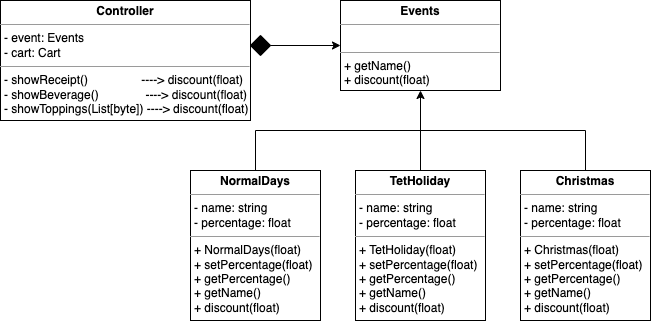

The diagram above was exported from draw.io. Its source (the exported page's mxGraphModel, read from the mxfile embedded in the PNG):
<mxGraphModel dx="864" dy="532" grid="1" gridSize="10" guides="1" tooltips="1" connect="1" arrows="1" fold="1" page="1" pageScale="1" pageWidth="850" pageHeight="1100" math="0" shadow="0">
  <root>
    <mxCell id="0" />
    <mxCell id="1" parent="0" />
    <mxCell id="38yDWT5K8rbYU7zFe77s-1" value="&lt;p style=&quot;margin:0px;margin-top:4px;text-align:center;&quot;&gt;&lt;b&gt;Events&lt;/b&gt;&lt;/p&gt;&lt;hr size=&quot;1&quot;&gt;&lt;p style=&quot;margin:0px;margin-left:4px;&quot;&gt;&lt;br&gt;&lt;/p&gt;&lt;hr size=&quot;1&quot;&gt;&lt;p style=&quot;margin:0px;margin-left:4px;&quot;&gt;+ getName()&lt;/p&gt;&lt;p style=&quot;margin:0px;margin-left:4px;&quot;&gt;+ discount(float)&lt;/p&gt;" style="verticalAlign=top;align=left;overflow=fill;fontSize=12;fontFamily=Helvetica;html=1;" parent="1" vertex="1">
      <mxGeometry x="340" y="230" width="160" height="90" as="geometry" />
    </mxCell>
    <mxCell id="38yDWT5K8rbYU7zFe77s-2" value="&lt;p style=&quot;margin:0px;margin-top:4px;text-align:center;&quot;&gt;&lt;b&gt;NormalDays&lt;/b&gt;&lt;/p&gt;&lt;hr size=&quot;1&quot;&gt;&lt;p style=&quot;margin:0px;margin-left:4px;&quot;&gt;- name: string&lt;/p&gt;&lt;p style=&quot;margin:0px;margin-left:4px;&quot;&gt;- percentage: float&lt;/p&gt;&lt;hr size=&quot;1&quot;&gt;&lt;p style=&quot;margin:0px;margin-left:4px;&quot;&gt;+ NormalDays(float)&lt;/p&gt;&lt;p style=&quot;margin:0px;margin-left:4px;&quot;&gt;+ setPercentage(float)&lt;/p&gt;&lt;p style=&quot;margin:0px;margin-left:4px;&quot;&gt;+ getPercentage()&lt;/p&gt;&lt;p style=&quot;margin:0px;margin-left:4px;&quot;&gt;+ getName()&lt;/p&gt;&lt;p style=&quot;margin:0px;margin-left:4px;&quot;&gt;+ discount(float)&lt;/p&gt;" style="verticalAlign=top;align=left;overflow=fill;fontSize=12;fontFamily=Helvetica;html=1;" parent="1" vertex="1">
      <mxGeometry x="190" y="400" width="130" height="150" as="geometry" />
    </mxCell>
    <mxCell id="38yDWT5K8rbYU7zFe77s-3" value="&lt;p style=&quot;margin:0px;margin-top:4px;text-align:center;&quot;&gt;&lt;b&gt;TetHoliday&lt;/b&gt;&lt;/p&gt;&lt;hr size=&quot;1&quot;&gt;&lt;p style=&quot;margin:0px;margin-left:4px;&quot;&gt;- name: string&lt;br&gt;&lt;/p&gt;&lt;p style=&quot;margin:0px;margin-left:4px;&quot;&gt;- percentage: float&lt;/p&gt;&lt;hr size=&quot;1&quot;&gt;&lt;p style=&quot;margin:0px;margin-left:4px;&quot;&gt;+ TetHoliday(float)&lt;/p&gt;&lt;p style=&quot;margin:0px;margin-left:4px;&quot;&gt;+ setPercentage(float)&lt;/p&gt;&lt;p style=&quot;margin:0px;margin-left:4px;&quot;&gt;+ getPercentage()&lt;/p&gt;&lt;p style=&quot;margin:0px;margin-left:4px;&quot;&gt;+ getName()&lt;br&gt;&lt;/p&gt;&lt;p style=&quot;margin:0px;margin-left:4px;&quot;&gt;+ discount(float)&lt;/p&gt;" style="verticalAlign=top;align=left;overflow=fill;fontSize=12;fontFamily=Helvetica;html=1;" parent="1" vertex="1">
      <mxGeometry x="355" y="400" width="130" height="150" as="geometry" />
    </mxCell>
    <mxCell id="38yDWT5K8rbYU7zFe77s-4" value="&lt;p style=&quot;margin:0px;margin-top:4px;text-align:center;&quot;&gt;&lt;b&gt;Christmas&lt;/b&gt;&lt;/p&gt;&lt;hr size=&quot;1&quot;&gt;&lt;p style=&quot;margin:0px;margin-left:4px;&quot;&gt;- name: string&lt;br&gt;&lt;/p&gt;&lt;p style=&quot;margin:0px;margin-left:4px;&quot;&gt;- percentage: float&lt;/p&gt;&lt;hr size=&quot;1&quot;&gt;&lt;p style=&quot;margin:0px;margin-left:4px;&quot;&gt;+ Christmas(float)&lt;/p&gt;&lt;p style=&quot;margin:0px;margin-left:4px;&quot;&gt;+ setPercentage(float)&lt;/p&gt;&lt;p style=&quot;margin:0px;margin-left:4px;&quot;&gt;+ getPercentage()&lt;/p&gt;&lt;p style=&quot;margin:0px;margin-left:4px;&quot;&gt;+ getName()&lt;br&gt;&lt;/p&gt;&lt;p style=&quot;margin:0px;margin-left:4px;&quot;&gt;+ discount(float)&lt;/p&gt;" style="verticalAlign=top;align=left;overflow=fill;fontSize=12;fontFamily=Helvetica;html=1;" parent="1" vertex="1">
      <mxGeometry x="520" y="400" width="130" height="150" as="geometry" />
    </mxCell>
    <mxCell id="38yDWT5K8rbYU7zFe77s-5" value="" style="endArrow=none;html=1;rounded=0;exitX=0.5;exitY=0;exitDx=0;exitDy=0;entryX=0.5;entryY=0;entryDx=0;entryDy=0;edgeStyle=orthogonalEdgeStyle;" parent="1" source="38yDWT5K8rbYU7zFe77s-2" target="38yDWT5K8rbYU7zFe77s-4" edge="1">
      <mxGeometry width="50" height="50" relative="1" as="geometry">
        <mxPoint x="400" y="460" as="sourcePoint" />
        <mxPoint x="450" y="410" as="targetPoint" />
        <Array as="points">
          <mxPoint x="255" y="360" />
          <mxPoint x="585" y="360" />
        </Array>
      </mxGeometry>
    </mxCell>
    <mxCell id="38yDWT5K8rbYU7zFe77s-6" value="" style="endArrow=classic;html=1;rounded=0;entryX=0.5;entryY=1;entryDx=0;entryDy=0;exitX=0.5;exitY=0;exitDx=0;exitDy=0;" parent="1" source="38yDWT5K8rbYU7zFe77s-3" target="38yDWT5K8rbYU7zFe77s-1" edge="1">
      <mxGeometry width="50" height="50" relative="1" as="geometry">
        <mxPoint x="400" y="460" as="sourcePoint" />
        <mxPoint x="450" y="410" as="targetPoint" />
      </mxGeometry>
    </mxCell>
    <mxCell id="38yDWT5K8rbYU7zFe77s-7" value="&lt;p style=&quot;margin:0px;margin-top:4px;text-align:center;&quot;&gt;&lt;b&gt;Controller&lt;/b&gt;&lt;/p&gt;&lt;hr size=&quot;1&quot;&gt;&lt;p style=&quot;margin:0px;margin-left:4px;&quot;&gt;- event: Events&lt;/p&gt;&lt;p style=&quot;margin:0px;margin-left:4px;&quot;&gt;- cart: Cart&lt;/p&gt;&lt;hr size=&quot;1&quot;&gt;&lt;p style=&quot;margin:0px;margin-left:4px;&quot;&gt;- showReceipt()&amp;nbsp; &amp;nbsp; &amp;nbsp; &amp;nbsp; &amp;nbsp; &amp;nbsp; &amp;nbsp; &amp;nbsp; &lt;span style=&quot;background-color: initial;&quot;&gt;----&amp;gt; discount(float)&lt;/span&gt;&lt;/p&gt;&lt;p style=&quot;margin:0px;margin-left:4px;&quot;&gt;&lt;span style=&quot;background-color: initial;&quot;&gt;- showBeverage()&amp;nbsp; &amp;nbsp; &amp;nbsp; &amp;nbsp; &amp;nbsp; &amp;nbsp; &amp;nbsp; ----&amp;gt; discount(float)&lt;/span&gt;&lt;/p&gt;&lt;p style=&quot;margin:0px;margin-left:4px;&quot;&gt;&lt;span style=&quot;background-color: initial;&quot;&gt;- showToppings(List[byte]) ----&amp;gt; discount(float)&lt;/span&gt;&lt;/p&gt;" style="verticalAlign=top;align=left;overflow=fill;fontSize=12;fontFamily=Helvetica;html=1;" parent="1" vertex="1">
      <mxGeometry y="230" width="250" height="120" as="geometry" />
    </mxCell>
    <mxCell id="38yDWT5K8rbYU7zFe77s-8" value="" style="rhombus;whiteSpace=wrap;html=1;fillColor=#000000;" parent="1" vertex="1">
      <mxGeometry x="250" y="265" width="20" height="20" as="geometry" />
    </mxCell>
    <mxCell id="38yDWT5K8rbYU7zFe77s-9" value="" style="endArrow=classic;html=1;rounded=0;entryX=0;entryY=0.5;entryDx=0;entryDy=0;exitX=1;exitY=0.5;exitDx=0;exitDy=0;" parent="1" source="38yDWT5K8rbYU7zFe77s-8" target="38yDWT5K8rbYU7zFe77s-1" edge="1">
      <mxGeometry width="50" height="50" relative="1" as="geometry">
        <mxPoint x="200" y="370" as="sourcePoint" />
        <mxPoint x="250" y="320" as="targetPoint" />
      </mxGeometry>
    </mxCell>
  </root>
</mxGraphModel>